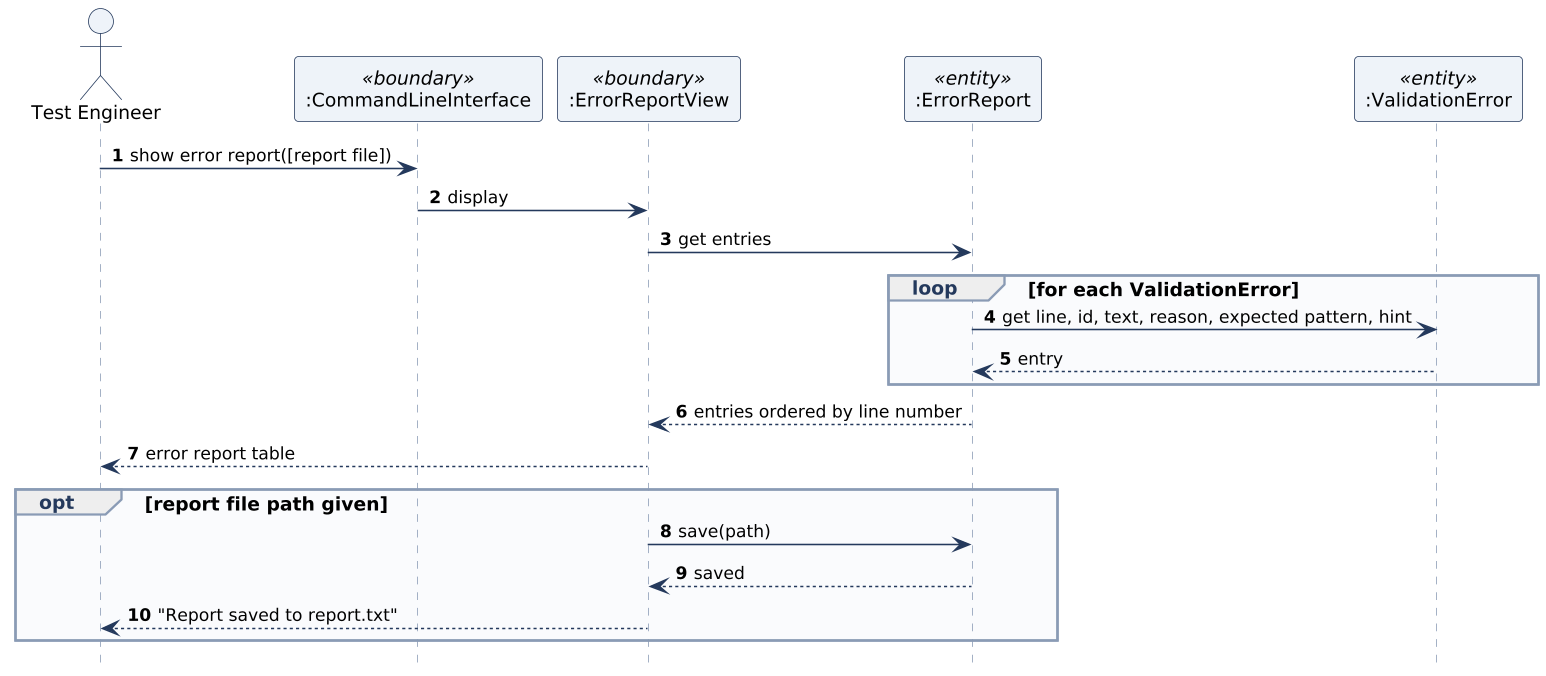

The diagram above was rendered by PlantUML. Its source (embedded in the PNG):
@startuml
!include skin.iuml
autonumber
hide footbox
actor "Test Engineer" as TE
participant ":CommandLineInterface" as CLI <<boundary>>
participant ":ErrorReportView" as EV <<boundary>>
participant ":ErrorReport" as ER <<entity>>
participant ":ValidationError" as VE <<entity>>
TE -> CLI : show error report([report file])
CLI -> EV : display
EV -> ER : get entries
loop for each ValidationError
  ER -> VE : get line, id, text, reason, expected pattern, hint
  VE --> ER : entry
end
ER --> EV : entries ordered by line number
EV --> TE : error report table
opt report file path given
  EV -> ER : save(path)
  ER --> EV : saved
  EV --> TE : "Report saved to report.txt"
end
@enduml